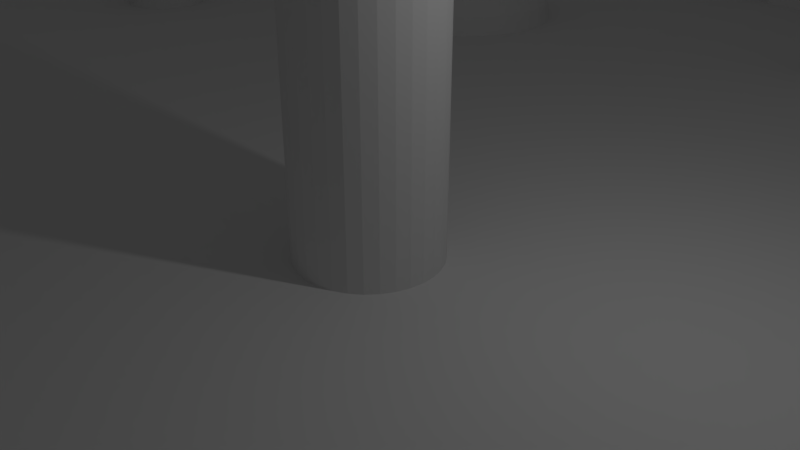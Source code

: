 # Source: level_option2.blend  (saved by Blender 2.79.0; exported with 4.5.12 LTS)
import bpy
from mathutils import Matrix  # noqa: F401  (used for matrix-valued properties, if any)

bpy.ops.wm.read_factory_settings(use_empty=True)
scene = bpy.context.scene
scene.name = 'Scene'

# ---- collections
col_collection_1 = bpy.data.collections.new('Collection 1'); scene.collection.children.link(col_collection_1)

# ---- materials (node trees are filled in below, after node groups)
mat_material_002 = bpy.data.materials.new('Material.002')
mat_material_002.alpha_threshold = 0.0
mat_material_002.use_transparent_shadow = False
mat_material_002.roughness = 0.5
mat_material_001 = bpy.data.materials.new('Material.001')
mat_material_001.alpha_threshold = 0.0
mat_material_001.use_transparent_shadow = False
mat_material_001.roughness = 0.5

# ---- material node trees

# ---- world
world_world = bpy.data.worlds.new('World'); scene.world = world_world
world_world.color = (0.05088, 0.05088, 0.05088)
world_world.use_sun_shadow = False
world_world.sun_shadow_jitter_overblur = 0.0
world_world.cycles.sampling_method = 'MANUAL'

# ---- cameras
cam_camera = bpy.data.cameras.new('Camera')
cam_camera.clip_end = 100.0
cam_camera.lens = 35.0
cam_camera.sensor_width = 32.0
cam_camera.sensor_height = 18.0
cam_camera.ortho_scale = 7.314
cam_camera.dof.focus_distance = 0.0
cam_camera.dof.aperture_fstop = 128.0

# ---- lights
light_lamp = bpy.data.lights.new('Lamp', 'POINT')
light_lamp.transmission_factor = 0.0
light_lamp.cutoff_distance = 30.0
light_lamp.energy = 100.0
light_lamp.shadow_buffer_clip_start = 1.001
light_lamp.shadow_soft_size = 0.1
light_lamp.shadow_maximum_resolution = 0.006
light_lamp.use_absolute_resolution = True

# ---- meshes
me_cube = bpy.data.meshes.new('Cube')
me_cube.from_pydata([(2.234, -2.486, -1.16), (2.234, -2.486, 2.272), (2.234, -0.4862, -1.16), (2.234, -0.4862, 2.272), (6.849, -2.486, -1.16), (6.849, -2.486, 2.272), (4.234, -0.4862, -1.16), (4.234, -0.4862, 2.272), (6.632, -4.35, -1.16), (6.632, -4.35, 2.272), (11.25, -4.35, 2.272), (11.25, -4.35, -1.16), (14.84, 16.61, -1.602), (14.84, 16.61, 2.683), (15.82, 18.35, -1.602), (15.82, 18.35, 2.683), (18.36, 14.61, -1.602), (18.36, 14.61, 2.683), (19.35, 16.35, -1.602), (19.35, 16.35, 2.683), (22.14, 0.01493, -1.825), (22.61, -0.03128, -1.825), (23.06, -0.1681, -1.825), (23.48, -0.3903, -1.825), (23.84, -0.6894, -1.825), (24.14, -1.054, -1.825), (24.36, -1.47, -1.825), (24.5, -1.921, -1.825), (24.55, -2.39, -1.825), (24.5, -2.859, -1.825), (24.36, -3.31, -1.825), (24.14, -3.726, -1.825), (23.84, -4.09, -1.825), (23.48, -4.389, -1.825), (23.06, -4.612, -1.825), (22.61, -4.748, -1.825), (22.14, -4.795, -1.825), (21.67, -4.748, -1.825), (21.22, -4.612, -1.825), (20.8, -4.389, -1.825), (20.44, -4.09, -1.825), (20.14, -3.726, -1.825), (19.92, -3.31, -1.825), (22.14, -2.39, 2.985), (19.78, -2.859, -1.825), (19.74, -2.39, -1.825), (19.78, -1.921, -1.825), (19.92, -1.47, -1.825), (20.14, -1.054, -1.825), (20.44, -0.6894, -1.825), (20.8, -0.3903, -1.825), (21.22, -0.1681, -1.825), (21.67, -0.03128, -1.825)], [], [(0, 1, 3, 2), (2, 3, 7, 6), (6, 7, 5, 4), (5, 1, 9, 10), (2, 6, 4, 0), (7, 3, 1, 5), (11, 10, 9, 8), (4, 5, 10, 11), (1, 0, 8, 9), (0, 4, 11, 8), (12, 13, 15, 14), (14, 15, 19, 18), (18, 19, 17, 16), (16, 17, 13, 12), (14, 18, 16, 12), (19, 15, 13, 17), (20, 43, 21), (21, 43, 22), (22, 43, 23), (23, 43, 24), (24, 43, 25), (25, 43, 26), (26, 43, 27), (27, 43, 28), (28, 43, 29), (29, 43, 30), (30, 43, 31), (31, 43, 32), (32, 43, 33), (33, 43, 34), (34, 43, 35), (35, 43, 36), (36, 43, 37), (37, 43, 38), (38, 43, 39), (39, 43, 40), (40, 43, 41), (41, 43, 42), (42, 43, 44), (44, 43, 45), (45, 43, 46), (46, 43, 47), (47, 43, 48), (48, 43, 49), (49, 43, 50), (50, 43, 51), (51, 43, 52), (52, 43, 20), (20, 21, 22, 23, 24, 25, 26, 27, 28, 29, 30, 31, 32, 33, 34, 35, 36, 37, 38, 39, 40, 41, 42, 44, 45, 46, 47, 48, 49, 50, 51, 52)])
me_cube.materials.append(mat_material_002)
me_cube.use_remesh_preserve_volume = False
me_cube.use_remesh_preserve_attributes = False
me_cube.use_mirror_vertex_groups = False
me_cube.update()
me_plane = bpy.data.meshes.new('Plane')
me_plane.from_pydata([(-0.5977, -0.5153, -0.0005471), (0.5292, -0.7153, -0.0005471), (-0.5653, 0.3815, -0.0005471), (0.5394, 0.4343, -0.0005471), (-0.4934, 4.387e-05, -0.0005471), (0.0005849, -0.52, -0.0005471), (0.5989, 4.387e-05, -0.0005471), (-0.2229, 0.5983, -0.002526), (0.0005849, 4.387e-05, -0.0005471), (-0.5977, -0.2991, -0.0005471), (0.4171, -0.7173, -0.0005471), (0.5243, 0.2131, -0.0005471), (-0.2986, 0.5983, -0.0005471), (-0.5977, 0.2992, -0.0005471), (-0.1149, -0.52, -0.0005471), (0.4773, -0.2991, -0.0005471), (0.2997, 0.5983, -0.0005471), (0.0005849, 0.2992, -0.0005471), (0.0005849, -0.2991, -0.0005471), (-0.2986, 4.387e-05, -0.0005471), (0.2997, 4.387e-05, -0.0005471), (0.2997, -0.2991, -0.0005471), (-0.2986, -0.2991, -0.0005471), (-0.2986, 0.2992, -0.0005471), (0.2997, 0.2992, -0.0005471), (1.689e-05, 0.05095, -0.004689), (1.689e-05, 0.05095, 0.4539), (0.009994, 0.04997, -0.004689), (0.009994, 0.04997, 0.4539), (0.01959, 0.04706, -0.004689), (0.01959, 0.04706, 0.4539), (0.02843, 0.04233, -0.004689), (0.02843, 0.04233, 0.4539), (0.03618, 0.03597, -0.004689), (0.03618, 0.03597, 0.4539), (0.04254, 0.02823, -0.004689), (0.04254, 0.02823, 0.4539), (0.04727, 0.01938, -0.004689), (0.04727, 0.01938, 0.4539), (0.05018, 0.00979, -0.004689), (0.05018, 0.00979, 0.4539), (0.05116, -0.0001875, -0.004689), (0.05116, -0.0001875, 0.4539), (0.05018, -0.01016, -0.004689), (0.05018, -0.01016, 0.4539), (0.04727, -0.01976, -0.004689), (0.04727, -0.01976, 0.4539), (0.04254, -0.0286, -0.004689), (0.04254, -0.0286, 0.4539), (0.03618, -0.03635, -0.004689), (0.03618, -0.03635, 0.4539), (0.02843, -0.04271, -0.004689), (0.02843, -0.04271, 0.4539), (0.01959, -0.04744, -0.004689), (0.01959, -0.04744, 0.4539), (0.009994, -0.05035, -0.004689), (0.009994, -0.05035, 0.4539), (1.687e-05, -0.05133, -0.004689), (1.687e-05, -0.05133, 0.4539), (-0.00996, -0.05035, -0.004689), (-0.00996, -0.05035, 0.4539), (-0.01955, -0.04744, -0.004689), (-0.01955, -0.04744, 0.4539), (-0.0284, -0.04271, -0.004689), (-0.0284, -0.04271, 0.4539), (-0.03615, -0.03635, -0.004689), (-0.03615, -0.03635, 0.4539), (-0.04251, -0.0286, -0.004689), (-0.04251, -0.0286, 0.4539), (-0.04723, -0.01976, -0.004689), (-0.04723, -0.01976, 0.4539), (-0.05014, -0.01016, -0.004689), (-0.05014, -0.01016, 0.4539), (-0.05112, -0.0001875, -0.004689), (-0.05112, -0.0001875, 0.4539), (-0.05014, 0.00979, -0.004689), (-0.05014, 0.00979, 0.4539), (-0.04723, 0.01938, -0.004689), (-0.04723, 0.01938, 0.4539), (-0.04251, 0.02823, -0.004689), (-0.04251, 0.02823, 0.4539), (-0.03615, 0.03597, -0.004689), (-0.03615, 0.03597, 0.4539), (-0.0284, 0.04233, -0.004689), (-0.0284, 0.04233, 0.4539), (-0.01955, 0.04706, -0.004689), (-0.01955, 0.04706, 0.4539), (-0.00996, 0.04997, -0.004689), (-0.00996, 0.04997, 0.4539), (-0.9931, 0.5911, -0.0005471), (-0.8163, 0.1348, -0.0005471), (-0.9206, -0.1644, -0.0005471), (-0.9206, 0.4339, -0.0005471), (-0.9927, -0.7576, -0.0005471), (-0.939, -0.5543, -0.0005471), (-1.28, -0.3648, -0.0005471), (-0.4709, -0.6306, -0.0005471), (-0.1718, -0.6353, -0.0005471), (-0.871, -0.8435, -0.0005471), (0.06679, -0.6729, -0.0005471), (0.3659, -0.7512, -0.0005471), (-0.0487, -0.6729, -0.0005471), (-0.1056, -0.7882, -0.0005471), (-0.4389, 0.6945, -0.0005471), (0.6658, 0.8347, -0.0005471), (-0.09656, 0.9113, -0.002526), (-0.1722, 0.9113, -0.0005471), (0.4261, 0.9826, -0.0005471), (-0.7618, 0.8292, -0.0005471), (0.9597, -0.958, -0.0005471), (1.19, 0.1811, -0.0005471), (1.081, -0.2293, -0.0005471), (0.97, 0.03636, -0.0005471), (0.9336, -0.6588, -0.0005471), (1.119, 0.4838, -0.0005471), (0.3923, -0.8724, -0.0005471), (0.2802, -0.8744, -0.0005471), (-0.6078, -0.7877, -0.0005471), (-0.3087, -0.7924, -0.0005471), (-0.8569, -0.9127, -0.0005471), (-0.0701, -0.8299, -0.0005471), (0.2291, -0.9082, -0.0005471), (-0.1793, -0.9545, -0.0005471), (-0.2424, -0.9453, -0.0005471), (0.7805, -1.216, -0.0005471), (-0.6302, 0.972, -0.0005471), (-0.3635, 1.077, -0.0005471), (-0.9531, 1.107, -0.0005471), (0.8129, 0.9155, -0.0005471), (1.266, 0.7047, -0.0005471), (-1.1, -0.8796, -0.0005471), (-1.047, -0.6763, -0.0005471), (-1.277, -0.5796, -0.0005471), (-0.9787, -0.9655, -0.0005471), (-1.055, 0.1348, -0.0005471), (-1.16, -0.1644, -0.0005471), (-1.16, 0.4339, -0.0005471), (-1.409, -0.2893, -0.0005471), (-0.4297, 0.569, 0.1163), (-0.4297, 0.5914, 0.1095), (-0.4297, 0.612, 0.09851), (-0.4297, 0.63, 0.0837), (-0.4297, 0.6449, 0.06564), (-0.4297, 0.6559, 0.04505), (-0.4297, 0.6626, 0.0227), (-0.4297, 0.6649, -0.0005358), (-0.4297, 0.6626, -0.02378), (-0.4297, 0.612, -0.09958), (-0.4252, 0.5686, 0.1163), (-0.4208, 0.5905, 0.1095), (-0.4168, 0.6107, 0.09851), (-0.4133, 0.6284, 0.0837), (-0.4104, 0.643, 0.06564), (-0.4083, 0.6537, 0.04505), (-0.4069, 0.6604, 0.0227), (-0.4065, 0.6626, -0.0005358), (-0.4069, 0.6604, -0.02378), (-0.4083, 0.6537, -0.04612), (-0.4104, 0.643, -0.06672), (-0.4133, 0.6284, -0.08477), (-0.4168, 0.6107, -0.09958), (-0.4208, 0.5905, -0.1106), (-0.4252, 0.5686, -0.1174), (-0.4208, 0.5673, 0.1163), (-0.4123, 0.5879, 0.1095), (-0.4044, 0.607, 0.09851), (-0.3975, 0.6236, 0.0837), (-0.3918, 0.6373, 0.06564), (-0.3876, 0.6475, 0.04505), (-0.385, 0.6537, 0.0227), (-0.3841, 0.6559, -0.0005358), (-0.385, 0.6537, -0.02378), (-0.3876, 0.6475, -0.04612), (-0.3918, 0.6373, -0.06672), (-0.3975, 0.6236, -0.08477), (-0.4044, 0.607, -0.09958), (-0.4123, 0.5879, -0.1106), (-0.4208, 0.5673, -0.1174), (-0.4168, 0.5651, 0.1163), (-0.4044, 0.5837, 0.1095), (-0.393, 0.6008, 0.09851), (-0.3829, 0.6158, 0.0837), (-0.3747, 0.6282, 0.06564), (-0.3686, 0.6373, 0.04505), (-0.3648, 0.643, 0.0227), (-0.3635, 0.6449, -0.0005358), (-0.3648, 0.643, -0.02378), (-0.3686, 0.6373, -0.04612), (-0.3747, 0.6282, -0.06672), (-0.3829, 0.6158, -0.08477), (-0.393, 0.6008, -0.09958), (-0.4044, 0.5837, -0.1106), (-0.4168, 0.5651, -0.1174), (0.481, 0.2635, 0.09311), (-0.4133, 0.5622, 0.1163), (-0.3975, 0.578, 0.1095), (-0.3829, 0.5926, 0.09851), (-0.3702, 0.6054, 0.0837), (-0.3597, 0.6158, 0.06564), (-0.3519, 0.6236, 0.04505), (-0.3471, 0.6284, 0.0227), (-0.3455, 0.63, -0.0005358), (-0.3471, 0.6284, -0.02378), (-0.3519, 0.6236, -0.04612), (-0.3597, 0.6158, -0.06672), (-0.3702, 0.6054, -0.08477), (-0.3829, 0.5926, -0.09958), (-0.3975, 0.578, -0.1106), (-0.4133, 0.5622, -0.1174), (0.481, 0.2635, -0.009169), (0.4714, 0.2606, 0.09311), (-0.4104, 0.5587, 0.1163), (-0.3918, 0.5711, 0.1095), (-0.3747, 0.5826, 0.09851), (-0.3597, 0.5926, 0.0837), (-0.3474, 0.6008, 0.06564), (-0.3382, 0.607, 0.04505), (-0.3326, 0.6107, 0.0227), (-0.3307, 0.612, -0.0005358), (-0.3326, 0.6107, -0.02378), (-0.3382, 0.607, -0.04612), (-0.3474, 0.6008, -0.06672), (-0.3597, 0.5926, -0.08477), (-0.3747, 0.5826, -0.09958), (-0.3918, 0.5711, -0.1106), (-0.4104, 0.5587, -0.1174), (0.4714, 0.2606, -0.009169), (0.4625, 0.2559, 0.09311), (-0.4083, 0.5547, 0.1163), (-0.3876, 0.5633, 0.1095), (-0.3686, 0.5711, 0.09851), (-0.3519, 0.578, 0.0837), (-0.3382, 0.5837, 0.06564), (-0.328, 0.5879, 0.04505), (-0.3218, 0.5905, 0.0227), (-0.3197, 0.5914, -0.0005358), (-0.3218, 0.5905, -0.02378), (-0.328, 0.5879, -0.04612), (-0.3382, 0.5837, -0.06672), (-0.3519, 0.578, -0.08477), (-0.3686, 0.5711, -0.09958), (-0.3876, 0.5633, -0.1106), (-0.4083, 0.5547, -0.1174), (0.4625, 0.2559, -0.009169), (0.4548, 0.2496, 0.09311), (-0.4069, 0.5503, 0.1163), (-0.385, 0.5547, 0.1095), (-0.3648, 0.5587, 0.09851), (-0.3471, 0.5622, 0.0837), (-0.3326, 0.5651, 0.06564), (-0.3218, 0.5673, 0.04505), (-0.3151, 0.5686, 0.0227), (-0.3129, 0.569, -0.0005358), (-0.3151, 0.5686, -0.02378), (-0.3218, 0.5673, -0.04612), (-0.3326, 0.5651, -0.06672), (-0.3471, 0.5622, -0.08477), (-0.3648, 0.5587, -0.09958), (-0.385, 0.5547, -0.1106), (-0.4069, 0.5503, -0.1174), (0.4548, 0.2496, -0.009169), (0.4484, 0.2418, 0.09311), (-0.4065, 0.5458, 0.1163), (-0.3841, 0.5458, 0.1095), (-0.3635, 0.5458, 0.09851), (-0.3455, 0.5458, 0.0837), (-0.3307, 0.5458, 0.06564), (-0.3197, 0.5458, 0.04505), (-0.3129, 0.5458, 0.0227), (-0.3106, 0.5458, -0.0005358), (-0.3129, 0.5458, -0.02378), (-0.3197, 0.5458, -0.04612), (-0.3307, 0.5458, -0.06672), (-0.3455, 0.5458, -0.08477), (-0.3635, 0.5458, -0.09958), (-0.3841, 0.5458, -0.1106), (-0.4065, 0.5458, -0.1174), (0.4484, 0.2418, -0.009169), (0.4437, 0.233, 0.09311), (-0.4069, 0.5413, 0.1163), (-0.385, 0.5369, 0.1095), (-0.3648, 0.5329, 0.09851), (-0.3471, 0.5294, 0.0837), (-0.3326, 0.5265, 0.06564), (-0.3218, 0.5243, 0.04505), (-0.3151, 0.523, 0.0227), (-0.3129, 0.5226, -0.0005358), (-0.3151, 0.523, -0.02378), (-0.3218, 0.5243, -0.04612), (-0.3326, 0.5265, -0.06672), (-0.3471, 0.5294, -0.08477), (-0.3648, 0.5329, -0.09958), (-0.385, 0.5369, -0.1106), (-0.4069, 0.5413, -0.1174), (0.4437, 0.233, -0.009169), (0.4408, 0.2234, 0.09311), (-0.4083, 0.5369, 0.1163), (-0.3876, 0.5284, 0.1095), (-0.3686, 0.5205, 0.09851), (-0.3519, 0.5136, 0.0837), (-0.3382, 0.5079, 0.06564), (-0.328, 0.5037, 0.04505), (-0.3218, 0.5011, 0.0227), (-0.3197, 0.5002, -0.0005358), (-0.3218, 0.5011, -0.02378), (-0.328, 0.5037, -0.04612), (-0.3382, 0.5079, -0.06672), (-0.3519, 0.5136, -0.08477), (-0.3686, 0.5205, -0.09958), (-0.3876, 0.5284, -0.1106), (-0.4083, 0.5369, -0.1174), (0.4408, 0.2234, -0.009169), (0.4398, 0.2134, 0.09311), (-0.4104, 0.5329, 0.1163), (-0.3918, 0.5205, 0.1095), (-0.3747, 0.509, 0.09851), (-0.3597, 0.499, 0.0837), (-0.3474, 0.4908, 0.06564), (-0.3382, 0.4847, 0.04505), (-0.3326, 0.4809, 0.0227), (-0.3307, 0.4796, -0.0005358), (-0.3326, 0.4809, -0.02378), (-0.3382, 0.4847, -0.04612), (-0.3474, 0.4908, -0.06672), (-0.3597, 0.499, -0.08477), (-0.3747, 0.509, -0.09958), (-0.3918, 0.5205, -0.1106), (-0.4104, 0.5329, -0.1174), (0.4398, 0.2134, -0.009169), (0.4408, 0.2034, 0.09311), (-0.4133, 0.5294, 0.1163), (-0.3975, 0.5136, 0.1095), (-0.3829, 0.499, 0.09851), (-0.3702, 0.4862, 0.0837), (-0.3597, 0.4758, 0.06564), (-0.3519, 0.468, 0.04505), (-0.3471, 0.4632, 0.0227), (-0.3455, 0.4616, -0.0005358), (-0.3471, 0.4632, -0.02378), (-0.3519, 0.468, -0.04612), (-0.3597, 0.4758, -0.06672), (-0.3702, 0.4862, -0.08477), (-0.3829, 0.499, -0.09958), (-0.3975, 0.5136, -0.1106), (-0.4133, 0.5294, -0.1174), (0.4408, 0.2034, -0.009169), (0.4437, 0.1938, 0.09311), (-0.4168, 0.5265, 0.1163), (-0.4044, 0.5079, 0.1095), (-0.393, 0.4908, 0.09851), (-0.3829, 0.4758, 0.0837), (-0.3747, 0.4635, 0.06564), (-0.3686, 0.4543, 0.04505), (-0.3648, 0.4487, 0.0227), (-0.3635, 0.4468, -0.0005358), (-0.3648, 0.4487, -0.02378), (-0.3686, 0.4543, -0.04612), (-0.3747, 0.4635, -0.06672), (-0.3829, 0.4758, -0.08477), (-0.393, 0.4908, -0.09958), (-0.4044, 0.5079, -0.1106), (-0.4168, 0.5265, -0.1174), (-0.4297, 0.5458, -0.1197), (0.4437, 0.1938, -0.009169), (-0.4208, 0.5243, 0.1163), (-0.4123, 0.5037, 0.1095), (-0.4044, 0.4847, 0.09851), (-0.3975, 0.468, 0.0837), (-0.3918, 0.4543, 0.06564), (-0.3876, 0.4441, 0.04505), (-0.385, 0.4379, 0.0227), (-0.3841, 0.4358, -0.0005358), (-0.385, 0.4379, -0.02378), (-0.3876, 0.4441, -0.04612), (-0.3918, 0.4543, -0.06672), (-0.3975, 0.468, -0.08477), (-0.4044, 0.4847, -0.09958), (-0.4123, 0.5037, -0.1106), (-0.4208, 0.5243, -0.1174), (0.4484, 0.185, 0.09311), (0.4484, 0.185, -0.009169), (-0.4252, 0.523, 0.1163), (-0.4208, 0.5011, 0.1095), (-0.4168, 0.4809, 0.09851), (-0.4133, 0.4632, 0.0837), (-0.4104, 0.4487, 0.06564), (-0.4083, 0.4379, 0.04505), (-0.4069, 0.4312, 0.0227), (-0.4065, 0.429, -0.0005358), (-0.4069, 0.4312, -0.02378), (-0.4083, 0.4379, -0.04612), (-0.4104, 0.4487, -0.06672), (-0.4133, 0.4632, -0.08477), (-0.4168, 0.4809, -0.09958), (-0.4208, 0.5011, -0.1106), (-0.4252, 0.523, -0.1174), (0.4548, 0.1772, 0.09311), (0.4548, 0.1772, -0.009169), (-0.4297, 0.5226, 0.1163), (-0.4297, 0.5002, 0.1095), (-0.4297, 0.4796, 0.09851), (-0.4297, 0.4616, 0.0837), (-0.4297, 0.4468, 0.06564), (-0.4297, 0.4358, 0.04505), (-0.4297, 0.429, 0.0227), (-0.4297, 0.4267, -0.0005358), (-0.4297, 0.429, -0.02378), (-0.4297, 0.4358, -0.04612), (-0.4297, 0.4468, -0.06672), (-0.4297, 0.4616, -0.08477), (-0.4297, 0.4796, -0.09958), (-0.4297, 0.5002, -0.1106), (-0.4297, 0.5226, -0.1174), (0.4625, 0.1709, 0.09311), (0.4625, 0.1709, -0.009169), (-0.4343, 0.523, 0.1163), (-0.4386, 0.5011, 0.1095), (-0.4426, 0.4809, 0.09851), (-0.4462, 0.4632, 0.0837), (-0.449, 0.4487, 0.06564), (-0.4512, 0.4379, 0.04505), (-0.4525, 0.4312, 0.0227), (-0.453, 0.429, -0.0005358), (-0.4525, 0.4312, -0.02378), (-0.4512, 0.4379, -0.04612), (-0.449, 0.4487, -0.06672), (-0.4462, 0.4632, -0.08477), (-0.4426, 0.4809, -0.09958), (-0.4386, 0.5011, -0.1106), (-0.4343, 0.523, -0.1174), (0.4714, 0.1661, 0.09311), (0.4714, 0.1661, -0.009169), (-0.4386, 0.5243, 0.1163), (-0.4472, 0.5037, 0.1095), (-0.455, 0.4847, 0.09851), (-0.462, 0.468, 0.0837), (-0.4676, 0.4543, 0.06564), (-0.4718, 0.4441, 0.04505), (-0.4744, 0.4379, 0.0227), (-0.4753, 0.4358, -0.0005358), (-0.4744, 0.4379, -0.02378), (-0.4718, 0.4441, -0.04612), (-0.4676, 0.4543, -0.06672), (-0.462, 0.468, -0.08477), (-0.455, 0.4847, -0.09958), (-0.4472, 0.5037, -0.1106), (-0.4386, 0.5243, -0.1174), (0.481, 0.1632, 0.09311), (0.481, 0.1632, -0.009169), (-0.4426, 0.5265, 0.1163), (-0.455, 0.5079, 0.1095), (-0.4665, 0.4908, 0.09851), (-0.4765, 0.4758, 0.0837), (-0.4847, 0.4635, 0.06564), (-0.4909, 0.4543, 0.04505), (-0.4946, 0.4487, 0.0227), (-0.4959, 0.4468, -0.0005358), (-0.4946, 0.4487, -0.02378), (-0.4909, 0.4543, -0.04612), (-0.4847, 0.4635, -0.06672), (-0.4765, 0.4758, -0.08477), (-0.4665, 0.4908, -0.09958), (-0.455, 0.5079, -0.1106), (-0.4426, 0.5265, -0.1174), (0.4909, 0.1622, 0.09311), (-0.4297, 0.5458, 0.1186), (-0.4462, 0.5294, 0.1163), (-0.462, 0.5136, 0.1095), (-0.4765, 0.499, 0.09851), (-0.4893, 0.4862, 0.0837), (-0.4998, 0.4758, 0.06564), (-0.5075, 0.468, 0.04505), (-0.5123, 0.4632, 0.0227), (-0.514, 0.4616, -0.0005358), (-0.5123, 0.4632, -0.02378), (-0.5075, 0.468, -0.04612), (-0.4998, 0.4758, -0.06672), (-0.4893, 0.4862, -0.08477), (-0.4765, 0.499, -0.09958), (-0.462, 0.5136, -0.1106), (-0.4462, 0.5294, -0.1174), (0.4909, 0.1622, -0.009169), (0.5009, 0.1632, 0.09311), (-0.449, 0.5329, 0.1163), (-0.4676, 0.5205, 0.1095), (-0.4847, 0.509, 0.09851), (-0.4998, 0.499, 0.0837), (-0.5121, 0.4908, 0.06564), (-0.5212, 0.4847, 0.04505), (-0.5269, 0.4809, 0.0227), (-0.5288, 0.4796, -0.0005358), (-0.5269, 0.4809, -0.02378), (-0.5212, 0.4847, -0.04612), (-0.5121, 0.4908, -0.06672), (-0.4998, 0.499, -0.08477), (-0.4847, 0.509, -0.09958), (-0.4676, 0.5205, -0.1106), (-0.449, 0.5329, -0.1174), (0.5009, 0.1632, -0.009169), (0.5105, 0.1661, 0.09311), (-0.4512, 0.5369, 0.1163), (-0.4718, 0.5284, 0.1095), (-0.4909, 0.5205, 0.09851), (-0.5075, 0.5136, 0.0837), (-0.5212, 0.5079, 0.06564), (-0.5314, 0.5037, 0.04505), (-0.5377, 0.5011, 0.0227), (-0.5398, 0.5002, -0.0005358), (-0.5377, 0.5011, -0.02378), (-0.5314, 0.5037, -0.04612), (-0.5212, 0.5079, -0.06672), (-0.5075, 0.5136, -0.08477), (-0.4909, 0.5205, -0.09958), (-0.4718, 0.5284, -0.1106), (-0.4512, 0.5369, -0.1174), (0.5105, 0.1661, -0.009169), (0.5193, 0.1709, 0.09311), (-0.4525, 0.5413, 0.1163), (-0.4744, 0.5369, 0.1095), (-0.4946, 0.5329, 0.09851), (-0.5123, 0.5294, 0.0837), (-0.5269, 0.5265, 0.06564), (-0.5377, 0.5243, 0.04505), (-0.5443, 0.523, 0.0227), (-0.5466, 0.5226, -0.0005358), (-0.5443, 0.523, -0.02378), (-0.5377, 0.5243, -0.04612), (-0.5269, 0.5265, -0.06672), (-0.5123, 0.5294, -0.08477), (-0.4946, 0.5329, -0.09958), (-0.4744, 0.5369, -0.1106), (-0.4525, 0.5413, -0.1174), (0.5193, 0.1709, -0.009169), (0.5271, 0.1772, 0.09311), (-0.453, 0.5458, 0.1163), (-0.4753, 0.5458, 0.1095), (-0.4959, 0.5458, 0.09851), (-0.514, 0.5458, 0.0837), (-0.5288, 0.5458, 0.06564), (-0.5398, 0.5458, 0.04505), (-0.5466, 0.5458, 0.0227), (-0.5488, 0.5458, -0.0005358), (-0.5466, 0.5458, -0.02378), (-0.5398, 0.5458, -0.04612), (-0.5288, 0.5458, -0.06672), (-0.514, 0.5458, -0.08477), (-0.4959, 0.5458, -0.09958), (-0.4753, 0.5458, -0.1106), (-0.453, 0.5458, -0.1174), (0.5271, 0.1772, -0.009169), (0.5335, 0.185, 0.09311), (-0.4525, 0.5503, 0.1163), (-0.4744, 0.5547, 0.1095), (-0.4946, 0.5587, 0.09851), (-0.5123, 0.5622, 0.0837), (-0.5269, 0.5651, 0.06564), (-0.5377, 0.5673, 0.04505), (-0.5443, 0.5686, 0.0227), (-0.5466, 0.569, -0.0005358), (-0.5443, 0.5686, -0.02378), (-0.5377, 0.5673, -0.04612), (-0.5269, 0.5651, -0.06672), (-0.5123, 0.5622, -0.08477), (-0.4946, 0.5587, -0.09958), (-0.4744, 0.5547, -0.1106), (-0.4525, 0.5503, -0.1174), (0.5335, 0.185, -0.009169), (0.5382, 0.1938, 0.09311), (-0.4512, 0.5547, 0.1163), (-0.4718, 0.5633, 0.1095), (-0.4909, 0.5711, 0.09851), (-0.5075, 0.578, 0.0837), (-0.5212, 0.5837, 0.06564), (-0.5314, 0.5879, 0.04505), (-0.5377, 0.5905, 0.0227), (-0.5398, 0.5914, -0.0005358), (-0.5377, 0.5905, -0.02378), (-0.5314, 0.5879, -0.04612), (-0.5212, 0.5837, -0.06672), (-0.5075, 0.578, -0.08477), (-0.4909, 0.5711, -0.09958), (-0.4718, 0.5633, -0.1106), (-0.4512, 0.5547, -0.1174), (0.5382, 0.1938, -0.009169), (0.5411, 0.2034, 0.09311), (-0.449, 0.5587, 0.1163), (-0.4676, 0.5711, 0.1095), (-0.4847, 0.5826, 0.09851), (-0.4998, 0.5926, 0.0837), (-0.5121, 0.6008, 0.06564), (-0.5212, 0.607, 0.04505), (-0.5269, 0.6107, 0.0227), (-0.5288, 0.612, -0.0005358), (-0.5269, 0.6107, -0.02378), (-0.5212, 0.607, -0.04612), (-0.5121, 0.6008, -0.06672), (-0.4998, 0.5926, -0.08477), (-0.4847, 0.5826, -0.09958), (-0.4676, 0.5711, -0.1106), (-0.449, 0.5587, -0.1174), (0.5411, 0.2034, -0.009169), (0.5421, 0.2134, 0.09311), (-0.4462, 0.5622, 0.1163), (-0.462, 0.578, 0.1095), (-0.4765, 0.5926, 0.09851), (-0.4893, 0.6054, 0.0837), (-0.4998, 0.6158, 0.06564), (-0.5075, 0.6236, 0.04505), (-0.5123, 0.6284, 0.0227), (-0.514, 0.63, -0.0005358), (-0.5123, 0.6284, -0.02378), (-0.5075, 0.6236, -0.04612), (-0.4998, 0.6158, -0.06672), (-0.4893, 0.6054, -0.08477), (-0.4765, 0.5926, -0.09958), (-0.462, 0.578, -0.1106), (-0.4462, 0.5622, -0.1174), (0.5421, 0.2134, -0.009169), (0.5411, 0.2234, 0.09311), (-0.4426, 0.5651, 0.1163), (-0.455, 0.5837, 0.1095), (-0.4665, 0.6008, 0.09851), (-0.4765, 0.6158, 0.0837), (-0.4847, 0.6282, 0.06564), (-0.4909, 0.6373, 0.04505), (-0.4946, 0.643, 0.0227), (-0.4959, 0.6449, -0.0005358), (-0.4946, 0.643, -0.02378), (-0.4909, 0.6373, -0.04612), (-0.4847, 0.6282, -0.06672), (-0.4765, 0.6158, -0.08477), (-0.4665, 0.6008, -0.09958), (-0.455, 0.5837, -0.1106), (-0.4426, 0.5651, -0.1174), (0.5411, 0.2234, -0.009169), (0.5382, 0.233, 0.09311), (-0.4386, 0.5673, 0.1163), (-0.4472, 0.5879, 0.1095), (-0.455, 0.607, 0.09851), (-0.462, 0.6236, 0.0837), (-0.4676, 0.6373, 0.06564), (-0.4718, 0.6475, 0.04505), (-0.4744, 0.6537, 0.0227), (-0.4753, 0.6559, -0.0005358), (-0.4744, 0.6537, -0.02378), (-0.4718, 0.6475, -0.04612), (-0.4676, 0.6373, -0.06672), (-0.462, 0.6236, -0.08477), (-0.455, 0.607, -0.09958), (-0.4472, 0.5879, -0.1106), (-0.4386, 0.5673, -0.1174), (0.5382, 0.233, -0.009169), (0.5335, 0.2418, 0.09311), (-0.4343, 0.5686, 0.1163), (-0.4386, 0.5905, 0.1095), (-0.4426, 0.6107, 0.09851), (-0.4462, 0.6284, 0.0837), (-0.449, 0.643, 0.06564), (-0.4512, 0.6537, 0.04505), (-0.4525, 0.6604, 0.0227), (-0.453, 0.6626, -0.0005358), (-0.4525, 0.6604, -0.02378), (-0.4512, 0.6537, -0.04612), (-0.449, 0.643, -0.06672), (-0.4462, 0.6284, -0.08477), (-0.4426, 0.6107, -0.09958), (-0.4386, 0.5905, -0.1106), (-0.4343, 0.5686, -0.1174), (0.5335, 0.2418, -0.009169), (0.5271, 0.2496, 0.09311), (0.5271, 0.2496, -0.009169), (0.5193, 0.2559, 0.09311), (0.5193, 0.2559, -0.009169), (0.5105, 0.2606, 0.09311), (0.5105, 0.2606, -0.009169), (0.5009, 0.2635, 0.09311), (0.5009, 0.2635, -0.009169), (0.4909, 0.2645, 0.09311), (0.4909, 0.2645, -0.009169), (-0.4297, 0.6559, -0.04612), (-0.4297, 0.6449, -0.06672), (-0.4297, 0.63, -0.08477), (-0.4297, 0.5914, -0.1106), (-0.4297, 0.569, -0.1174), (-0.9206, 0.4339, 0.143), (-0.9931, 0.5911, 0.143), (-0.7781, 0.3488, -0.01131), (-0.7781, 0.3488, 0.09098), (-0.7681, 0.3478, -0.01131), (-0.7681, 0.3478, 0.09098), (-0.7585, 0.3449, -0.01131), (-0.7585, 0.3449, 0.09098), (-0.7497, 0.3402, -0.01131), (-0.7497, 0.3402, 0.09098), (-0.7419, 0.3338, -0.01131), (-0.7419, 0.3338, 0.09098), (-0.7356, 0.326, -0.01131), (-0.7356, 0.326, 0.09098), (-0.7309, 0.3172, -0.01131), (-0.7309, 0.3172, 0.09098), (-0.7279, 0.3076, -0.01131), (-0.7279, 0.3076, 0.09098), (-0.727, 0.2976, -0.01131), (-0.727, 0.2976, 0.09098), (-0.7279, 0.2877, -0.01131), (-0.7279, 0.2877, 0.09098), (-0.7309, 0.2781, -0.01131), (-0.7309, 0.2781, 0.09098), (-0.7356, 0.2692, -0.01131), (-0.7356, 0.2692, 0.09098), (-0.7419, 0.2615, -0.01131), (-0.7419, 0.2615, 0.09098), (-0.7497, 0.2551, -0.01131), (-0.7497, 0.2551, 0.09098), (-0.7585, 0.2504, -0.01131), (-0.7585, 0.2504, 0.09098), (-0.7681, 0.2475, -0.01131), (-0.7681, 0.2475, 0.09098), (-0.7781, 0.2465, -0.01131), (-0.7781, 0.2465, 0.09098), (-0.7881, 0.2475, -0.01131), (-0.7881, 0.2475, 0.09098), (-0.7977, 0.2504, -0.01131), (-0.7977, 0.2504, 0.09098), (-0.8065, 0.2551, -0.01131), (-0.8065, 0.2551, 0.09098), (-0.8143, 0.2615, -0.01131), (-0.8143, 0.2615, 0.09098), (-0.8206, 0.2692, -0.01131), (-0.8206, 0.2692, 0.09098), (-0.8254, 0.2781, -0.01131), (-0.8254, 0.2781, 0.09098), (-0.8283, 0.2877, -0.01131), (-0.8283, 0.2877, 0.09098), (-0.8292, 0.2976, -0.01131), (-0.8292, 0.2976, 0.09098), (-0.8283, 0.3076, -0.01131), (-0.8283, 0.3076, 0.09098), (-0.8254, 0.3172, -0.01131), (-0.8254, 0.3172, 0.09098), (-0.8206, 0.326, -0.01131), (-0.8206, 0.326, 0.09098), (-0.8143, 0.3338, -0.01131), (-0.8143, 0.3338, 0.09098), (-0.8065, 0.3402, -0.01131), (-0.8065, 0.3402, 0.09098), (-0.7977, 0.3449, -0.01131), (-0.7977, 0.3449, 0.09098), (-0.7881, 0.3478, -0.01131), (-0.7881, 0.3478, 0.09098), (-1.28, -0.3648, 0.143), (-0.871, -0.8435, 0.143), (0.6658, 0.8347, 0.143), (-0.09656, 0.9113, 0.141), (-0.1722, 0.9113, 0.143), (0.4261, 0.9826, 0.143), (-0.7618, 0.8292, 0.143), (0.9597, -0.958, 0.143), (1.19, 0.1811, 0.143), (1.081, -0.2293, 0.143), (0.97, 0.03636, 0.143), (0.9336, -0.6588, 0.143), (1.119, 0.4838, 0.143), (0.3923, -0.8724, 0.143), (0.2802, -0.8744, 0.143), (-0.6078, -0.7877, 0.143), (-0.3087, -0.7924, 0.143), (-0.8569, -0.9127, 0.143), (-0.0701, -0.8299, 0.143), (0.2291, -0.9082, 0.143), (-0.1793, -0.9545, 0.143), (-0.2424, -0.9453, 0.143), (0.7805, -1.216, 0.143), (-0.6302, 0.972, 0.143), (-0.3635, 1.077, 0.143), (-0.9531, 1.107, 0.143), (0.8129, 0.9155, 0.143), (1.266, 0.7047, 0.143), (-1.1, -0.8796, 0.143), (-1.047, -0.6763, 0.143), (-1.277, -0.5796, 0.143), (-0.9787, -0.9655, 0.143), (-1.055, 0.1348, 0.143), (-1.16, -0.1644, 0.143), (-1.16, 0.4339, 0.143), (-1.409, -0.2893, 0.143)], [], [(24, 11, 3, 16), (23, 17, 7, 12), (22, 18, 8, 19), (21, 15, 6, 20), (18, 21, 20, 8), (5, 10, 21, 18), (10, 1, 15, 21), (9, 22, 19, 4), (0, 14, 22, 9), (14, 5, 18, 22), (13, 23, 12, 2), (4, 19, 23, 13), (19, 8, 17, 23), (17, 24, 16, 7), (8, 20, 24, 17), (20, 6, 11, 24), (25, 26, 28, 27), (27, 28, 30, 29), (29, 30, 32, 31), (31, 32, 34, 33), (33, 34, 36, 35), (35, 36, 38, 37), (37, 38, 40, 39), (39, 40, 42, 41), (41, 42, 44, 43), (43, 44, 46, 45), (45, 46, 48, 47), (47, 48, 50, 49), (49, 50, 52, 51), (51, 52, 54, 53), (53, 54, 56, 55), (55, 56, 58, 57), (57, 58, 60, 59), (59, 60, 62, 61), (61, 62, 64, 63), (63, 64, 66, 65), (65, 66, 68, 67), (67, 68, 70, 69), (69, 70, 72, 71), (71, 72, 74, 73), (73, 74, 76, 75), (75, 76, 78, 77), (77, 78, 80, 79), (79, 80, 82, 81), (81, 82, 84, 83), (83, 84, 86, 85), (28, 26, 88, 86, 84, 82, 80, 78, 76, 74, 72, 70, 68, 66, 64, 62, 60, 58, 56, 54, 52, 50, 48, 46, 44, 42, 40, 38, 36, 34, 32, 30), (85, 86, 88, 87), (87, 88, 26, 25), (25, 27, 29, 31, 33, 35, 37, 39, 41, 43, 45, 47, 49, 51, 53, 55, 57, 59, 61, 63, 65, 67, 69, 71, 73, 75, 77, 79, 81, 83, 85, 87), (13, 2, 89, 92), (9, 4, 90, 91), (4, 13, 92, 90), (9, 91, 95, 94), (0, 9, 94, 93), (0, 93, 98, 96), (14, 0, 96, 97), (14, 97, 102, 101), (10, 5, 99, 100), (5, 14, 101, 99), (7, 16, 107, 105), (2, 12, 106, 103), (89, 2, 103, 108), (16, 3, 104, 107), (12, 7, 105, 106), (15, 1, 109, 113), (104, 3, 110, 114), (11, 6, 111, 112), (6, 15, 113, 111), (3, 11, 112, 110), (101, 102, 123, 122), (96, 98, 119, 117), (99, 101, 122, 120), (109, 1, 115, 124), (102, 97, 118, 123), (1, 10, 116, 115), (100, 99, 120, 121), (10, 100, 121, 116), (97, 96, 117, 118), (108, 103, 125, 127), (103, 106, 126, 125), (104, 114, 129, 128), (98, 93, 130, 133), (94, 95, 132, 131), (93, 94, 131, 130), (95, 91, 135, 137), (91, 90, 134, 135), (90, 92, 136, 134), (680, 679, 157, 158), (141, 140, 150, 151), (681, 680, 158, 159), (142, 141, 151, 152), (147, 681, 159, 160), (143, 142, 152, 153), (682, 147, 160, 161), (144, 143, 153, 154), (683, 682, 161, 162), (145, 144, 154, 155), (138, 465, 148), (362, 683, 162), (146, 145, 155, 156), (139, 138, 148, 149), (679, 146, 156, 157), (140, 139, 149, 150), (157, 156, 171, 172), (150, 149, 164, 165), (158, 157, 172, 173), (151, 150, 165, 166), (159, 158, 173, 174), (152, 151, 166, 167), (160, 159, 174, 175), (153, 152, 167, 168), (161, 160, 175, 176), (154, 153, 168, 169), (162, 161, 176, 177), (155, 154, 169, 170), (148, 465, 163), (362, 162, 177), (156, 155, 170, 171), (149, 148, 163, 164), (176, 175, 190, 191), (169, 168, 183, 184), (177, 176, 191, 192), (170, 169, 184, 185), (163, 465, 178), (362, 177, 192), (171, 170, 185, 186), (164, 163, 178, 179), (172, 171, 186, 187), (165, 164, 179, 180), (173, 172, 187, 188), (166, 165, 180, 181), (174, 173, 188, 189), (167, 166, 181, 182), (175, 174, 189, 190), (168, 167, 182, 183), (180, 179, 195, 196), (188, 187, 203, 204), (181, 180, 196, 197), (189, 188, 204, 205), (182, 181, 197, 198), (190, 189, 205, 206), (183, 182, 198, 199), (191, 190, 206, 207), (184, 183, 199, 200), (192, 191, 207, 208), (185, 184, 200, 201), (178, 465, 194), (362, 192, 208), (186, 185, 201, 202), (179, 178, 194, 195), (187, 186, 202, 203), (200, 199, 216, 217), (208, 207, 224, 225), (201, 200, 217, 218), (194, 465, 211), (362, 208, 225), (202, 201, 218, 219), (195, 194, 211, 212), (203, 202, 219, 220), (196, 195, 212, 213), (204, 203, 220, 221), (197, 196, 213, 214), (205, 204, 221, 222), (198, 197, 214, 215), (206, 205, 222, 223), (199, 198, 215, 216), (207, 206, 223, 224), (221, 220, 237, 238), (214, 213, 230, 231), (222, 221, 238, 239), (215, 214, 231, 232), (223, 222, 239, 240), (216, 215, 232, 233), (224, 223, 240, 241), (217, 216, 233, 234), (225, 224, 241, 242), (218, 217, 234, 235), (211, 465, 228), (362, 225, 242), (219, 218, 235, 236), (212, 211, 228, 229), (220, 219, 236, 237), (213, 212, 229, 230), (242, 241, 258, 259), (235, 234, 251, 252), (228, 465, 245), (362, 242, 259), (236, 235, 252, 253), (229, 228, 245, 246), (237, 236, 253, 254), (230, 229, 246, 247), (238, 237, 254, 255), (231, 230, 247, 248), (239, 238, 255, 256), (232, 231, 248, 249), (240, 239, 256, 257), (233, 232, 249, 250), (241, 240, 257, 258), (234, 233, 250, 251), (248, 247, 264, 265), (256, 255, 272, 273), (249, 248, 265, 266), (257, 256, 273, 274), (250, 249, 266, 267), (258, 257, 274, 275), (251, 250, 267, 268), (259, 258, 275, 276), (252, 251, 268, 269), (245, 465, 262), (362, 259, 276), (253, 252, 269, 270), (246, 245, 262, 263), (254, 253, 270, 271), (247, 246, 263, 264), (255, 254, 271, 272), (269, 268, 285, 286), (262, 465, 279), (362, 276, 293), (270, 269, 286, 287), (263, 262, 279, 280), (271, 270, 287, 288), (264, 263, 280, 281), (272, 271, 288, 289), (265, 264, 281, 282), (273, 272, 289, 290), (266, 265, 282, 283), (274, 273, 290, 291), (267, 266, 283, 284), (275, 274, 291, 292), (268, 267, 284, 285), (276, 275, 292, 293), (290, 289, 306, 307), (283, 282, 299, 300), (291, 290, 307, 308), (284, 283, 300, 301), (292, 291, 308, 309), (285, 284, 301, 302), (293, 292, 309, 310), (286, 285, 302, 303), (279, 465, 296), (362, 293, 310), (287, 286, 303, 304), (280, 279, 296, 297), (288, 287, 304, 305), (281, 280, 297, 298), (289, 288, 305, 306), (282, 281, 298, 299), (362, 310, 327), (304, 303, 320, 321), (297, 296, 313, 314), (305, 304, 321, 322), (298, 297, 314, 315), (306, 305, 322, 323), (299, 298, 315, 316), (307, 306, 323, 324), (300, 299, 316, 317), (308, 307, 324, 325), (301, 300, 317, 318), (309, 308, 325, 326), (302, 301, 318, 319), (310, 309, 326, 327), (303, 302, 319, 320), (296, 465, 313), (325, 324, 341, 342), (318, 317, 334, 335), (326, 325, 342, 343), (319, 318, 335, 336), (327, 326, 343, 344), (320, 319, 336, 337), (313, 465, 330), (362, 327, 344), (321, 320, 337, 338), (314, 313, 330, 331), (322, 321, 338, 339), (315, 314, 331, 332), (323, 322, 339, 340), (316, 315, 332, 333), (324, 323, 340, 341), (317, 316, 333, 334), (331, 330, 347, 348), (339, 338, 355, 356), (332, 331, 348, 349), (340, 339, 356, 357), (333, 332, 349, 350), (341, 340, 357, 358), (334, 333, 350, 351), (342, 341, 358, 359), (335, 334, 351, 352), (343, 342, 359, 360), (336, 335, 352, 353), (344, 343, 360, 361), (337, 336, 353, 354), (330, 465, 347), (362, 344, 361), (338, 337, 354, 355), (352, 351, 368, 369), (360, 359, 376, 377), (353, 352, 369, 370), (361, 360, 377, 378), (354, 353, 370, 371), (347, 465, 364), (362, 361, 378), (355, 354, 371, 372), (348, 347, 364, 365), (356, 355, 372, 373), (349, 348, 365, 366), (357, 356, 373, 374), (350, 349, 366, 367), (358, 357, 374, 375), (351, 350, 367, 368), (359, 358, 375, 376), (373, 372, 389, 390), (366, 365, 382, 383), (374, 373, 390, 391), (367, 366, 383, 384), (375, 374, 391, 392), (368, 367, 384, 385), (376, 375, 392, 393), (369, 368, 385, 386), (377, 376, 393, 394), (370, 369, 386, 387), (378, 377, 394, 395), (371, 370, 387, 388), (364, 465, 381), (362, 378, 395), (372, 371, 388, 389), (365, 364, 381, 382), (394, 393, 410, 411), (387, 386, 403, 404), (395, 394, 411, 412), (388, 387, 404, 405), (381, 465, 398), (362, 395, 412), (389, 388, 405, 406), (382, 381, 398, 399), (390, 389, 406, 407), (383, 382, 399, 400), (391, 390, 407, 408), (384, 383, 400, 401), (392, 391, 408, 409), (385, 384, 401, 402), (393, 392, 409, 410), (386, 385, 402, 403), (400, 399, 416, 417), (408, 407, 424, 425), (401, 400, 417, 418), (409, 408, 425, 426), (402, 401, 418, 419), (410, 409, 426, 427), (403, 402, 419, 420), (411, 410, 427, 428), (404, 403, 420, 421), (412, 411, 428, 429), (405, 404, 421, 422), (398, 465, 415), (362, 412, 429), (406, 405, 422, 423), (399, 398, 415, 416), (407, 406, 423, 424), (421, 420, 437, 438), (429, 428, 445, 446), (422, 421, 438, 439), (415, 465, 432), (362, 429, 446), (423, 422, 439, 440), (416, 415, 432, 433), (424, 423, 440, 441), (417, 416, 433, 434), (425, 424, 441, 442), (418, 417, 434, 435), (426, 425, 442, 443), (419, 418, 435, 436), (427, 426, 443, 444), (420, 419, 436, 437), (428, 427, 444, 445), (442, 441, 458, 459), (435, 434, 451, 452), (443, 442, 459, 460), (436, 435, 452, 453), (444, 443, 460, 461), (437, 436, 453, 454), (445, 444, 461, 462), (438, 437, 454, 455), (446, 445, 462, 463), (439, 438, 455, 456), (432, 465, 449), (362, 446, 463), (440, 439, 456, 457), (433, 432, 449, 450), (441, 440, 457, 458), (434, 433, 450, 451), (463, 462, 479, 480), (456, 455, 472, 473), (449, 465, 466), (362, 463, 480), (457, 456, 473, 474), (450, 449, 466, 467), (458, 457, 474, 475), (451, 450, 467, 468), (459, 458, 475, 476), (452, 451, 468, 469), (460, 459, 476, 477), (453, 452, 469, 470), (461, 460, 477, 478), (454, 453, 470, 471), (462, 461, 478, 479), (455, 454, 471, 472), (477, 476, 493, 494), (470, 469, 486, 487), (478, 477, 494, 495), (471, 470, 487, 488), (479, 478, 495, 496), (472, 471, 488, 489), (480, 479, 496, 497), (473, 472, 489, 490), (466, 465, 483), (362, 480, 497), (474, 473, 490, 491), (467, 466, 483, 484), (475, 474, 491, 492), (468, 467, 484, 485), (476, 475, 492, 493), (469, 468, 485, 486), (483, 465, 500), (362, 497, 514), (491, 490, 507, 508), (484, 483, 500, 501), (492, 491, 508, 509), (485, 484, 501, 502), (493, 492, 509, 510), (486, 485, 502, 503), (494, 493, 510, 511), (487, 486, 503, 504), (495, 494, 511, 512), (488, 487, 504, 505), (496, 495, 512, 513), (489, 488, 505, 506), (497, 496, 513, 514), (490, 489, 506, 507), (504, 503, 520, 521), (512, 511, 528, 529), (505, 504, 521, 522), (513, 512, 529, 530), (506, 505, 522, 523), (514, 513, 530, 531), (507, 506, 523, 524), (500, 465, 517), (362, 514, 531), (508, 507, 524, 525), (501, 500, 517, 518), (509, 508, 525, 526), (502, 501, 518, 519), (510, 509, 526, 527), (503, 502, 519, 520), (511, 510, 527, 528), (525, 524, 541, 542), (518, 517, 534, 535), (526, 525, 542, 543), (519, 518, 535, 536), (527, 526, 543, 544), (520, 519, 536, 537), (528, 527, 544, 545), (521, 520, 537, 538), (529, 528, 545, 546), (522, 521, 538, 539), (530, 529, 546, 547), (523, 522, 539, 540), (531, 530, 547, 548), (524, 523, 540, 541), (517, 465, 534), (362, 531, 548), (546, 545, 562, 563), (539, 538, 555, 556), (547, 546, 563, 564), (540, 539, 556, 557), (548, 547, 564, 565), (541, 540, 557, 558), (534, 465, 551), (362, 548, 565), (542, 541, 558, 559), (535, 534, 551, 552), (543, 542, 559, 560), (536, 535, 552, 553), (544, 543, 560, 561), (537, 536, 553, 554), (545, 544, 561, 562), (538, 537, 554, 555), (552, 551, 568, 569), (560, 559, 576, 577), (553, 552, 569, 570), (561, 560, 577, 578), (554, 553, 570, 571), (562, 561, 578, 579), (555, 554, 571, 572), (563, 562, 579, 580), (556, 555, 572, 573), (564, 563, 580, 581), (557, 556, 573, 574), (565, 564, 581, 582), (558, 557, 574, 575), (551, 465, 568), (362, 565, 582), (559, 558, 575, 576), (573, 572, 589, 590), (581, 580, 597, 598), (574, 573, 590, 591), (582, 581, 598, 599), (575, 574, 591, 592), (568, 465, 585), (362, 582, 599), (576, 575, 592, 593), (569, 568, 585, 586), (577, 576, 593, 594), (570, 569, 586, 587), (578, 577, 594, 595), (571, 570, 587, 588), (579, 578, 595, 596), (572, 571, 588, 589), (580, 579, 596, 597), (594, 593, 610, 611), (587, 586, 603, 604), (595, 594, 611, 612), (588, 587, 604, 605), (596, 595, 612, 613), (589, 588, 605, 606), (597, 596, 613, 614), (590, 589, 606, 607), (598, 597, 614, 615), (591, 590, 607, 608), (599, 598, 615, 616), (592, 591, 608, 609), (585, 465, 602), (362, 599, 616), (593, 592, 609, 610), (586, 585, 602, 603), (615, 614, 631, 632), (608, 607, 624, 625), (616, 615, 632, 633), (609, 608, 625, 626), (602, 465, 619), (362, 616, 633), (610, 609, 626, 627), (603, 602, 619, 620), (611, 610, 627, 628), (604, 603, 620, 621), (612, 611, 628, 629), (605, 604, 621, 622), (613, 612, 629, 630), (606, 605, 622, 623), (614, 613, 630, 631), (607, 606, 623, 624), (629, 628, 645, 646), (622, 621, 638, 639), (630, 629, 646, 647), (623, 622, 639, 640), (631, 630, 647, 648), (624, 623, 640, 641), (632, 631, 648, 649), (625, 624, 641, 642), (633, 632, 649, 650), (626, 625, 642, 643), (619, 465, 636), (362, 633, 650), (627, 626, 643, 644), (620, 619, 636, 637), (628, 627, 644, 645), (621, 620, 637, 638), (650, 649, 666, 667), (643, 642, 659, 660), (636, 465, 653), (362, 650, 667), (644, 643, 660, 661), (637, 636, 653, 654), (645, 644, 661, 662), (638, 637, 654, 655), (646, 645, 662, 663), (639, 638, 655, 656), (647, 646, 663, 664), (640, 639, 656, 657), (648, 647, 664, 665), (641, 640, 657, 658), (649, 648, 665, 666), (642, 641, 658, 659), (656, 655, 140, 141), (664, 663, 680, 681), (657, 656, 141, 142), (665, 664, 681, 147), (658, 657, 142, 143), (666, 665, 147, 682), (659, 658, 143, 144), (667, 666, 682, 683), (660, 659, 144, 145), (653, 465, 138), (362, 667, 683), (661, 660, 145, 146), (654, 653, 138, 139), (662, 661, 146, 679), (655, 654, 139, 140), (663, 662, 679, 680), (678, 677, 675, 676), (676, 675, 673, 674), (674, 673, 671, 672), (672, 671, 669, 670), (670, 669, 652, 668), (668, 652, 635, 651), (651, 635, 618, 634), (634, 618, 601, 617), (617, 601, 584, 600), (600, 584, 567, 583), (583, 567, 550, 566), (566, 550, 533, 549), (549, 533, 516, 532), (532, 516, 499, 515), (515, 499, 482, 498), (498, 482, 464, 481), (481, 464, 447, 448), (448, 447, 430, 431), (431, 430, 413, 414), (414, 413, 396, 397), (397, 396, 379, 380), (380, 379, 346, 363), (363, 346, 329, 345), (345, 329, 312, 328), (328, 312, 295, 311), (311, 295, 278, 294), (294, 278, 261, 277), (277, 261, 244, 260), (260, 244, 227, 243), (243, 227, 210, 226), (675, 677, 193, 210, 227, 244, 261, 278, 295, 312, 329, 346, 379, 396, 413, 430, 447, 464, 482, 499, 516, 533, 550, 567, 584, 601, 618, 635, 652, 669, 671, 673), (226, 210, 193, 209), (209, 193, 677, 678), (678, 676, 674, 672, 670, 668, 651, 634, 617, 600, 583, 566, 549, 532, 515, 498, 481, 448, 431, 414, 397, 380, 363, 345, 328, 311, 294, 277, 260, 243, 226, 209), (129, 114, 762, 777), (686, 687, 689, 688), (119, 98, 751, 767), (688, 689, 691, 690), (104, 128, 776, 752), (690, 691, 693, 692), (128, 129, 777, 776), (692, 693, 695, 694), (95, 137, 785, 750), (694, 695, 697, 696), (92, 89, 685, 684), (696, 697, 699, 698), (126, 106, 754, 774), (698, 699, 701, 700), (137, 135, 783, 785), (700, 701, 703, 702), (135, 134, 782, 783), (702, 703, 705, 704), (124, 115, 763, 772), (704, 705, 707, 706), (107, 104, 752, 755), (706, 707, 709, 708), (108, 127, 775, 756), (708, 709, 711, 710), (134, 136, 784, 782), (710, 711, 713, 712), (116, 121, 769, 764), (712, 713, 715, 714), (106, 105, 753, 754), (714, 715, 717, 716), (127, 125, 773, 775), (716, 717, 719, 718), (114, 110, 758, 762), (718, 719, 721, 720), (132, 95, 750, 780), (720, 721, 723, 722), (123, 118, 766, 771), (722, 723, 725, 724), (105, 107, 755, 753), (724, 725, 727, 726), (125, 126, 774, 773), (726, 727, 729, 728), (113, 109, 757, 761), (728, 729, 731, 730), (122, 123, 771, 770), (730, 731, 733, 732), (112, 111, 759, 760), (732, 733, 735, 734), (131, 132, 780, 779), (121, 120, 768, 769), (734, 735, 737, 736), (118, 117, 765, 766), (111, 113, 761, 759), (736, 737, 739, 738), (109, 124, 772, 757), (98, 133, 781, 751), (738, 739, 741, 740), (89, 108, 756, 685), (120, 122, 770, 768), (740, 741, 743, 742), (130, 131, 779, 778), (110, 112, 760, 758), (742, 743, 745, 744), (115, 116, 764, 763), (133, 130, 778, 781), (744, 745, 747, 746), (689, 687, 749, 747, 745, 743, 741, 739, 737, 735, 733, 731, 729, 727, 725, 723, 721, 719, 717, 715, 713, 711, 709, 707, 705, 703, 701, 699, 697, 695, 693, 691), (117, 119, 767, 765), (746, 747, 749, 748), (136, 92, 684, 784), (748, 749, 687, 686), (686, 688, 690, 692, 694, 696, 698, 700, 702, 704, 706, 708, 710, 712, 714, 716, 718, 720, 722, 724, 726, 728, 730, 732, 734, 736, 738, 740, 742, 744, 746, 748)])
me_plane.materials.append(mat_material_001)
me_plane.use_remesh_preserve_volume = False
me_plane.use_remesh_preserve_attributes = False
me_plane.use_mirror_vertex_groups = False
me_plane.update()

# ---- objects
ob_cube = bpy.data.objects.new('Cube', me_cube)
ob_plane = bpy.data.objects.new('Plane', me_plane)
ob_lamp = bpy.data.objects.new('Lamp', light_lamp)
ob_camera = bpy.data.objects.new('Camera', cam_camera)

# ---- transforms, parenting, visibility, modifiers, constraints
ob_cube.location = (-14.56, -4.692, 0.5829)
ob_cube.lineart.crease_threshold = 0.0
ob_plane.location = (0.0, 0.0, 0.0)
ob_plane.scale = (19.55, 19.55, 19.55)
ob_plane.lineart.crease_threshold = 0.0
ob_lamp.location = (4.076, 1.005, 5.904)
ob_lamp.rotation_euler = (0.6503, 0.05522, 1.866)
ob_lamp.lock_rotations_4d = False
ob_lamp.empty_display_type = 'ARROWS'
ob_lamp.color = (0.0, 0.0, 0.0, 0.0)
ob_lamp.lineart.crease_threshold = 0.0
ob_camera.location = (7.481, -6.508, 5.344)
ob_camera.rotation_euler = (1.109, 0.0, 0.8149)
ob_camera.lock_rotations_4d = False
ob_camera.empty_display_type = 'ARROWS'
ob_camera.color = (0.0, 0.0, 0.0, 0.0)
ob_camera.display_type = 'WIRE'
ob_camera.lineart.crease_threshold = 0.0

# ---- collection membership
col_collection_1.objects.link(ob_cube)
col_collection_1.objects.link(ob_plane)
col_collection_1.objects.link(ob_lamp)
col_collection_1.objects.link(ob_camera)

# ---- scene / render settings (as saved in the file)
scene.camera = ob_camera
scene.frame_start = 1; scene.frame_end = 250; scene.frame_set(1)
scene.render.engine = 'BLENDER_EEVEE_NEXT'
scene.render.resolution_percentage = 50
scene.render.dither_intensity = 0.0
scene.cycles.use_denoising = False
scene.cycles.samples = 128
scene.cycles.sampling_pattern = 'TABULATED_SOBOL'
scene.cycles.use_adaptive_sampling = False
scene.cycles.use_light_tree = False
scene.cycles.blur_glossy = 0.0
scene.cycles.sample_clamp_indirect = 0.0
scene.view_settings.view_transform = 'Standard'
bpy.context.view_layer.update()
